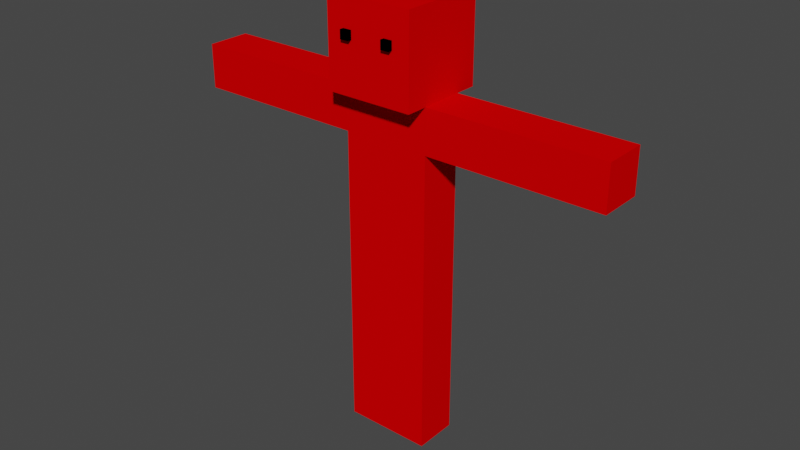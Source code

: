 # Source: mistake.blend  (saved by Blender 2.83.18; exported with 4.5.12 LTS)
import bpy
from mathutils import Matrix  # noqa: F401  (used for matrix-valued properties, if any)

bpy.ops.wm.read_factory_settings(use_empty=True)
scene = bpy.context.scene
scene.name = 'Scene'

# ---- collections
col_collection = bpy.data.collections.new('Collection'); scene.collection.children.link(col_collection)

# ---- materials (node trees are filled in below, after node groups)
mat_main_color = bpy.data.materials.new('Main Color')
mat_main_color.use_transparent_shadow = False
mat_main_color.diffuse_color = (0.8, 0.0, 0.0007612, 1.0)
mat_main_color.roughness = 0.8
mat_eyecolor = bpy.data.materials.new('EyeColor')
mat_eyecolor.use_transparent_shadow = False
mat_eyecolor.diffuse_color = (0.0, 0.0, 0.0, 1.0)
mat_eyecolor.roughness = 0.0

# ---- material node trees

# ---- world
world_world = bpy.data.worlds.new('World'); scene.world = world_world
world_world.use_nodes = True; world_world.node_tree.nodes.clear()
_N = world_world.node_tree.nodes; _L = world_world.node_tree.links
n0 = _N.new('ShaderNodeOutputWorld'); n0.name = 'World Output'; n0.location = (300, 300)
n1 = _N.new('ShaderNodeBackground'); n1.name = 'Background'; n1.location = (10, 300)
n1.inputs[0].default_value = (0.05088, 0.05088, 0.05088, 1.0)
_L.new(n1.outputs[0], n0.inputs[0])
n0.is_active_output = True
world_world.color = (0.05088, 0.05088, 0.05088)
world_world.use_sun_shadow = False
world_world.sun_shadow_jitter_overblur = 0.0

# ---- meshes
me_cube_001 = bpy.data.meshes.new('Cube.001')
me_cube_001.from_pydata([(-1.0, -1.0, -1.0), (-1.0, -1.0, 1.0), (-1.0, 1.0, -1.0), (-1.0, 1.0, 1.0), (1.0, -1.0, -1.0), (1.0, -1.0, 1.0), (1.0, 1.0, -1.0), (1.0, 1.0, 1.0)], [], [(0, 1, 3, 2), (2, 3, 7, 6), (6, 7, 5, 4), (4, 5, 1, 0), (2, 6, 4, 0), (7, 3, 1, 5)])
_uv = me_cube_001.uv_layers.new(name='UVMap')
_uv.uv.foreach_set('vector', [0.375, 0.0, 0.625, 0.0, 0.625, 0.25, 0.375, 0.25, 0.375, 0.25, 0.625, 0.25, 0.625, 0.5, 0.375, 0.5, 0.375, 0.5, 0.625, 0.5, 0.625, 0.75, 0.375, 0.75, 0.375, 0.75, 0.625, 0.75, 0.625, 1.0, 0.375, 1.0, 0.125, 0.5, 0.375, 0.5, 0.375, 0.75, 0.125, 0.75, 0.625, 0.5, 0.875, 0.5, 0.875, 0.75, 0.625, 0.75])
me_cube_001.materials.append(mat_main_color)
me_cube_001.use_remesh_fix_poles = True
me_cube_001.use_remesh_preserve_attributes = False
me_cube_001.use_mirror_vertex_groups = False
me_cube_001.update()
me_cube_002 = bpy.data.meshes.new('Cube.002')
me_cube_002.from_pydata([(-1.0, -1.0, -1.0), (-1.0, -1.0, 1.0), (-1.0, 1.0, -1.0), (-1.0, 1.0, 1.0), (1.0, -1.0, -1.0), (1.0, -1.0, 1.0), (1.0, 1.0, -1.0), (1.0, 1.0, 1.0)], [], [(0, 1, 3, 2), (2, 3, 7, 6), (6, 7, 5, 4), (4, 5, 1, 0), (2, 6, 4, 0), (7, 3, 1, 5)])
_uv = me_cube_002.uv_layers.new(name='UVMap')
_uv.uv.foreach_set('vector', [0.375, 0.0, 0.625, 0.0, 0.625, 0.25, 0.375, 0.25, 0.375, 0.25, 0.625, 0.25, 0.625, 0.5, 0.375, 0.5, 0.375, 0.5, 0.625, 0.5, 0.625, 0.75, 0.375, 0.75, 0.375, 0.75, 0.625, 0.75, 0.625, 1.0, 0.375, 1.0, 0.125, 0.5, 0.375, 0.5, 0.375, 0.75, 0.125, 0.75, 0.625, 0.5, 0.875, 0.5, 0.875, 0.75, 0.625, 0.75])
me_cube_002.materials.append(mat_main_color)
me_cube_002.use_remesh_fix_poles = True
me_cube_002.use_remesh_preserve_attributes = False
me_cube_002.use_mirror_vertex_groups = False
me_cube_002.update()
me_cube_003 = bpy.data.meshes.new('Cube.003')
me_cube_003.from_pydata([(-1.0, -1.0, -1.0), (-1.0, -1.0, 1.0), (-1.0, 1.0, -1.0), (-1.0, 1.0, 1.0), (1.0, -1.0, -1.0), (1.0, -1.0, 1.0), (1.0, 1.0, -1.0), (1.0, 1.0, 1.0)], [], [(0, 1, 3, 2), (2, 3, 7, 6), (6, 7, 5, 4), (4, 5, 1, 0), (2, 6, 4, 0), (7, 3, 1, 5)])
_uv = me_cube_003.uv_layers.new(name='UVMap')
_uv.uv.foreach_set('vector', [0.375, 0.0, 0.625, 0.0, 0.625, 0.25, 0.375, 0.25, 0.375, 0.25, 0.625, 0.25, 0.625, 0.5, 0.375, 0.5, 0.375, 0.5, 0.625, 0.5, 0.625, 0.75, 0.375, 0.75, 0.375, 0.75, 0.625, 0.75, 0.625, 1.0, 0.375, 1.0, 0.125, 0.5, 0.375, 0.5, 0.375, 0.75, 0.125, 0.75, 0.625, 0.5, 0.875, 0.5, 0.875, 0.75, 0.625, 0.75])
me_cube_003.materials.append(mat_main_color)
me_cube_003.use_remesh_fix_poles = True
me_cube_003.use_remesh_preserve_attributes = False
me_cube_003.use_mirror_vertex_groups = False
me_cube_003.update()
me_cube_004 = bpy.data.meshes.new('Cube.004')
me_cube_004.from_pydata([(-1.0, -1.0, -1.0), (-1.0, -1.0, 1.0), (-1.0, 1.0, -1.0), (-1.0, 1.0, 1.0), (1.0, -1.0, -1.0), (1.0, -1.0, 1.0), (1.0, 1.0, -1.0), (1.0, 1.0, 1.0)], [], [(0, 1, 3, 2), (2, 3, 7, 6), (6, 7, 5, 4), (4, 5, 1, 0), (2, 6, 4, 0), (7, 3, 1, 5)])
_uv = me_cube_004.uv_layers.new(name='UVMap')
_uv.uv.foreach_set('vector', [0.375, 0.0, 0.625, 0.0, 0.625, 0.25, 0.375, 0.25, 0.375, 0.25, 0.625, 0.25, 0.625, 0.5, 0.375, 0.5, 0.375, 0.5, 0.625, 0.5, 0.625, 0.75, 0.375, 0.75, 0.375, 0.75, 0.625, 0.75, 0.625, 1.0, 0.375, 1.0, 0.125, 0.5, 0.375, 0.5, 0.375, 0.75, 0.125, 0.75, 0.625, 0.5, 0.875, 0.5, 0.875, 0.75, 0.625, 0.75])
me_cube_004.materials.append(mat_main_color)
me_cube_004.use_remesh_fix_poles = True
me_cube_004.use_remesh_preserve_attributes = False
me_cube_004.use_mirror_vertex_groups = False
me_cube_004.update()
me_cube_005 = bpy.data.meshes.new('Cube.005')
me_cube_005.from_pydata([(-1.0, -1.0, -1.0), (-1.0, -1.0, 1.0), (-1.0, 1.0, -1.0), (-1.0, 1.0, 1.0), (1.0, -1.0, -1.0), (1.0, -1.0, 1.0), (1.0, 1.0, -1.0), (1.0, 1.0, 1.0)], [], [(0, 1, 3, 2), (2, 3, 7, 6), (6, 7, 5, 4), (4, 5, 1, 0), (2, 6, 4, 0), (7, 3, 1, 5)])
_uv = me_cube_005.uv_layers.new(name='UVMap')
_uv.uv.foreach_set('vector', [0.375, 0.0, 0.625, 0.0, 0.625, 0.25, 0.375, 0.25, 0.375, 0.25, 0.625, 0.25, 0.625, 0.5, 0.375, 0.5, 0.375, 0.5, 0.625, 0.5, 0.625, 0.75, 0.375, 0.75, 0.375, 0.75, 0.625, 0.75, 0.625, 1.0, 0.375, 1.0, 0.125, 0.5, 0.375, 0.5, 0.375, 0.75, 0.125, 0.75, 0.625, 0.5, 0.875, 0.5, 0.875, 0.75, 0.625, 0.75])
me_cube_005.materials.append(mat_main_color)
me_cube_005.use_remesh_fix_poles = True
me_cube_005.use_remesh_preserve_attributes = False
me_cube_005.use_mirror_vertex_groups = False
me_cube_005.update()
me_cube_006 = bpy.data.meshes.new('Cube.006')
me_cube_006.from_pydata([(-1.0, -1.0, -1.0), (-1.0, -1.0, 1.0), (-1.0, 1.0, -1.0), (-1.0, 1.0, 1.0), (1.0, -1.0, -1.0), (1.0, -1.0, 1.0), (1.0, 1.0, -1.0), (1.0, 1.0, 1.0)], [], [(0, 1, 3, 2), (2, 3, 7, 6), (6, 7, 5, 4), (4, 5, 1, 0), (2, 6, 4, 0), (7, 3, 1, 5)])
_uv = me_cube_006.uv_layers.new(name='UVMap')
_uv.uv.foreach_set('vector', [0.375, 0.0, 0.625, 0.0, 0.625, 0.25, 0.375, 0.25, 0.375, 0.25, 0.625, 0.25, 0.625, 0.5, 0.375, 0.5, 0.375, 0.5, 0.625, 0.5, 0.625, 0.75, 0.375, 0.75, 0.375, 0.75, 0.625, 0.75, 0.625, 1.0, 0.375, 1.0, 0.125, 0.5, 0.375, 0.5, 0.375, 0.75, 0.125, 0.75, 0.625, 0.5, 0.875, 0.5, 0.875, 0.75, 0.625, 0.75])
me_cube_006.materials.append(mat_main_color)
me_cube_006.use_remesh_fix_poles = True
me_cube_006.use_remesh_preserve_attributes = False
me_cube_006.use_mirror_vertex_groups = False
me_cube_006.update()
me_cube = bpy.data.meshes.new('Cube')
me_cube.from_pydata([(-1.0, -1.0, -1.0), (-1.0, -1.0, 1.0), (-1.0, 1.0, -1.0), (-1.0, 1.0, 1.0), (1.0, -1.0, -1.0), (1.0, -1.0, 1.0), (1.0, 1.0, -1.0), (1.0, 1.0, 1.0)], [], [(0, 1, 3, 2), (2, 3, 7, 6), (6, 7, 5, 4), (4, 5, 1, 0), (2, 6, 4, 0), (7, 3, 1, 5)])
_uv = me_cube.uv_layers.new(name='UVMap')
_uv.uv.foreach_set('vector', [0.375, 0.0, 0.625, 0.0, 0.625, 0.25, 0.375, 0.25, 0.375, 0.25, 0.625, 0.25, 0.625, 0.5, 0.375, 0.5, 0.375, 0.5, 0.625, 0.5, 0.625, 0.75, 0.375, 0.75, 0.375, 0.75, 0.625, 0.75, 0.625, 1.0, 0.375, 1.0, 0.125, 0.5, 0.375, 0.5, 0.375, 0.75, 0.125, 0.75, 0.625, 0.5, 0.875, 0.5, 0.875, 0.75, 0.625, 0.75])
me_cube.materials.append(mat_eyecolor)
me_cube.use_remesh_fix_poles = True
me_cube.use_remesh_preserve_attributes = False
me_cube.use_mirror_vertex_groups = False
me_cube.update()
me_cube_007 = bpy.data.meshes.new('Cube.007')
me_cube_007.from_pydata([(-1.0, -1.0, -1.0), (-1.0, -1.0, 1.0), (-1.0, 1.0, -1.0), (-1.0, 1.0, 1.0), (1.0, -1.0, -1.0), (1.0, -1.0, 1.0), (1.0, 1.0, -1.0), (1.0, 1.0, 1.0)], [], [(0, 1, 3, 2), (2, 3, 7, 6), (6, 7, 5, 4), (4, 5, 1, 0), (2, 6, 4, 0), (7, 3, 1, 5)])
_uv = me_cube_007.uv_layers.new(name='UVMap')
_uv.uv.foreach_set('vector', [0.375, 0.0, 0.625, 0.0, 0.625, 0.25, 0.375, 0.25, 0.375, 0.25, 0.625, 0.25, 0.625, 0.5, 0.375, 0.5, 0.375, 0.5, 0.625, 0.5, 0.625, 0.75, 0.375, 0.75, 0.375, 0.75, 0.625, 0.75, 0.625, 1.0, 0.375, 1.0, 0.125, 0.5, 0.375, 0.5, 0.375, 0.75, 0.125, 0.75, 0.625, 0.5, 0.875, 0.5, 0.875, 0.75, 0.625, 0.75])
me_cube_007.materials.append(mat_eyecolor)
me_cube_007.use_remesh_fix_poles = True
me_cube_007.use_remesh_preserve_attributes = False
me_cube_007.use_mirror_vertex_groups = False
me_cube_007.update()

# ---- objects
ob_head = bpy.data.objects.new('Head', me_cube_001)
ob_torso = bpy.data.objects.new('Torso', me_cube_002)
ob_leftarm = bpy.data.objects.new('LeftArm', me_cube_003)
ob_rightarm = bpy.data.objects.new('RightArm', me_cube_004)
ob_leftleg = bpy.data.objects.new('LeftLeg', me_cube_005)
ob_rightleg = bpy.data.objects.new('RightLeg', me_cube_006)
ob_rightarmsocket = bpy.data.objects.new('RightArmSocket', None)
ob_leftarmsocket = bpy.data.objects.new('LeftArmSocket', None)
ob_leftlegsocket = bpy.data.objects.new('LeftLegSocket', None)
ob_rightlegsocket = bpy.data.objects.new('RightLegSocket', None)
ob_headsocket = bpy.data.objects.new('HeadSocket', None)
ob_torsosocket = bpy.data.objects.new('TorsoSocket', None)
ob_righthandsocket = bpy.data.objects.new('RightHandSocket', None)
ob_lefthandsocket = bpy.data.objects.new('LeftHandSocket', None)
ob_righteye = bpy.data.objects.new('RightEye', me_cube)
ob_eyessocket = bpy.data.objects.new('EyesSocket', None)
ob_righteyesocket = bpy.data.objects.new('RightEyeSocket', None)
ob_lefteyesocket = bpy.data.objects.new('LeftEyeSocket', None)
ob_lefteye = bpy.data.objects.new('LeftEye', me_cube_007)
ob_camerasocket = bpy.data.objects.new('CameraSocket', None)
ob_badgimballocksolution = bpy.data.objects.new('BadGimbalLockSolution', None)
ob_container = bpy.data.objects.new('Container', None)
ob_test = bpy.data.objects.new('Test', None)

# ---- transforms, parenting, visibility, modifiers, constraints
ob_head.parent = ob_headsocket
ob_head.location = (0.0, 0.0, 1.5)
ob_head.lineart.crease_threshold = 0.0
ob_torso.parent = ob_torsosocket
ob_torso.location = (0.0, 0.0, 2.0)
ob_torso.scale = (0.5004, 1.0, 2.0)
ob_torso.lineart.crease_threshold = 0.0
ob_leftarm.parent = ob_leftarmsocket
ob_leftarm.location = (0.0, 2.5, 0.0)
ob_leftarm.scale = (0.5004, 2.0, 0.5)
ob_leftarm.lineart.crease_threshold = 0.0
ob_rightarm.parent = ob_rightarmsocket
ob_rightarm.location = (0.0, -2.5, 0.0)
ob_rightarm.scale = (0.5, 2.0, 0.5)
ob_rightarm.lineart.crease_threshold = 0.0
ob_leftleg.parent = ob_leftlegsocket
ob_leftleg.location = (0.0, 0.0, -2.5)
ob_leftleg.scale = (0.5004, 0.5, 2.0)
ob_leftleg.lineart.crease_threshold = 0.0
ob_rightleg.parent = ob_rightlegsocket
ob_rightleg.location = (0.0, 0.0, -2.5)
ob_rightleg.scale = (0.5004, 0.5, 2.0)
ob_rightleg.lineart.crease_threshold = 0.0
ob_rightarmsocket.parent = ob_torsosocket
ob_rightarmsocket.location = (0.0, -0.5, 3.5)
ob_rightarmsocket.lineart.crease_threshold = 0.0
ob_leftarmsocket.parent = ob_torsosocket
ob_leftarmsocket.location = (0.0, 0.5, 3.5)
ob_leftarmsocket.lineart.crease_threshold = 0.0
ob_leftlegsocket.parent = ob_container
ob_leftlegsocket.location = (0.0, 0.5, 4.5)
ob_leftlegsocket.lineart.crease_threshold = 0.0
ob_rightlegsocket.parent = ob_container
ob_rightlegsocket.location = (0.0, -0.5, 4.5)
ob_rightlegsocket.lineart.crease_threshold = 0.0
ob_headsocket.parent = ob_torsosocket
ob_headsocket.location = (0.0, 0.0, 3.5)
ob_headsocket.lineart.crease_threshold = 0.0
ob_torsosocket.parent = ob_badgimballocksolution
ob_torsosocket.location = (0.0, 0.0, 0.0)
ob_torsosocket.empty_display_type = 'ARROWS'
ob_torsosocket.lineart.crease_threshold = 0.0
ob_righthandsocket.parent = ob_rightarm
ob_righthandsocket.location = (-4.023e-07, -0.75, 0.0)
ob_righthandsocket.lineart.crease_threshold = 0.0
ob_lefthandsocket.parent = ob_leftarm
ob_lefthandsocket.location = (0.0, 0.75, 0.0)
ob_lefthandsocket.lineart.crease_threshold = 0.0
ob_righteye.parent = ob_righteyesocket
ob_righteye.location = (0.1, 0.0, 0.0)
ob_righteye.scale = (0.1, 0.1, 0.1)
ob_righteye.lineart.crease_threshold = 0.0
ob_eyessocket.parent = ob_head
ob_eyessocket.location = (1.0, 0.0, 0.25)
ob_eyessocket.lineart.crease_threshold = 0.0
ob_righteyesocket.parent = ob_eyessocket
ob_righteyesocket.location = (-0.1, -0.5, 0.0)
ob_righteyesocket.lineart.crease_threshold = 0.0
ob_lefteyesocket.parent = ob_eyessocket
ob_lefteyesocket.location = (-0.1, 0.5, 0.0)
ob_lefteyesocket.lineart.crease_threshold = 0.0
ob_lefteye.parent = ob_lefteyesocket
ob_lefteye.location = (0.1, 0.0, 0.0)
ob_lefteye.scale = (0.1, 0.1, 0.1)
ob_lefteye.lineart.crease_threshold = 0.0
ob_camerasocket.parent = ob_head
ob_camerasocket.location = (1.0, -2.674e-15, -0.5)
ob_camerasocket.rotation_euler = (-1.571, 3.142, -1.571)
ob_camerasocket.lineart.crease_threshold = 0.0
ob_badgimballocksolution.parent = ob_container
ob_badgimballocksolution.location = (0.0, 0.0, 4.0)
ob_badgimballocksolution.lineart.crease_threshold = 0.0
ob_container.parent = ob_test
ob_container.location = (0.0, 0.0, -1.0)
ob_container.rotation_euler = (0.0, 0.0, -1.571)
ob_container.scale = (0.2, 0.2, 0.2)
ob_container.lineart.crease_threshold = 0.0
ob_test.location = (0.0, 0.0, 0.0)
ob_test.lineart.crease_threshold = 0.0

# ---- collection membership
col_collection.objects.link(ob_head)
col_collection.objects.link(ob_torso)
col_collection.objects.link(ob_leftarm)
col_collection.objects.link(ob_rightarm)
col_collection.objects.link(ob_leftleg)
col_collection.objects.link(ob_rightleg)
col_collection.objects.link(ob_rightarmsocket)
col_collection.objects.link(ob_leftarmsocket)
col_collection.objects.link(ob_leftlegsocket)
col_collection.objects.link(ob_rightlegsocket)
col_collection.objects.link(ob_headsocket)
col_collection.objects.link(ob_torsosocket)
col_collection.objects.link(ob_righthandsocket)
col_collection.objects.link(ob_lefthandsocket)
col_collection.objects.link(ob_righteye)
col_collection.objects.link(ob_eyessocket)
col_collection.objects.link(ob_righteyesocket)
col_collection.objects.link(ob_lefteyesocket)
col_collection.objects.link(ob_lefteye)
col_collection.objects.link(ob_camerasocket)
col_collection.objects.link(ob_badgimballocksolution)
col_collection.objects.link(ob_container)
col_collection.objects.link(ob_test)

# ---- scene / render settings (as saved in the file)
scene.frame_start = 1; scene.frame_end = 250; scene.frame_set(24)
scene.render.engine = 'BLENDER_EEVEE_NEXT'
scene.cycles.use_denoising = False
scene.cycles.samples = 128
scene.cycles.sampling_pattern = 'TABULATED_SOBOL'
scene.cycles.use_adaptive_sampling = False
scene.cycles.use_light_tree = False
scene.view_settings.view_transform = 'Filmic'
bpy.context.view_layer.update()

# ---- added for rendering (the .blend has no active camera and no usable light): camera, sun
cam_auto = bpy.data.cameras.new('AutoCamera')
cam_auto.lens = 50.0
cam_auto.sensor_width = 36.0
cam_auto.clip_end = 1000.0
ob_auto_camera = bpy.data.objects.new('AutoCamera', cam_auto)
scene.collection.objects.link(ob_auto_camera)
ob_auto_camera.location = (2.64562, -3.18475, 2.1165)
ob_auto_camera.rotation_euler = (1.09748, -7.21219e-08, 0.694738)
scene.camera = ob_auto_camera
light_auto_sun = bpy.data.lights.new('AutoSun', 'SUN')
light_auto_sun.energy = 3.0
light_auto_sun.angle = 0.0523599
ob_auto_sun = bpy.data.objects.new('AutoSun', light_auto_sun)
scene.collection.objects.link(ob_auto_sun)
ob_auto_sun.rotation_euler = (0.872665, 0.174533, 0.523599)
bpy.context.view_layer.update()
